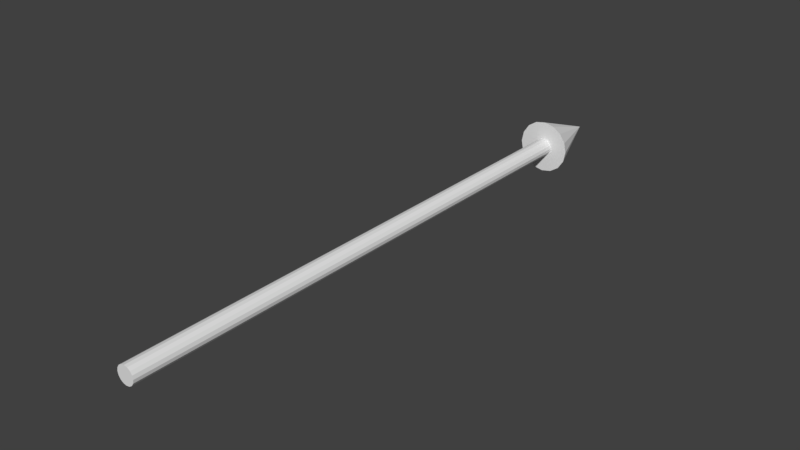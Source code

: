 # Source: arrow.blend  (saved by Blender 2.79.0; exported with 4.5.12 LTS)
import bpy
from mathutils import Matrix  # noqa: F401  (used for matrix-valued properties, if any)

bpy.ops.wm.read_factory_settings(use_empty=True)
scene = bpy.context.scene
scene.name = 'Scene'

# ---- collections
col_collection_1 = bpy.data.collections.new('Collection 1'); scene.collection.children.link(col_collection_1)

# ---- world
world_world = bpy.data.worlds.new('World'); scene.world = world_world
world_world.color = (0.05088, 0.05088, 0.05088)
world_world.use_sun_shadow = False
world_world.sun_shadow_jitter_overblur = 0.0
world_world.cycles.sampling_method = 'MANUAL'

# ---- meshes
me_cylinder = bpy.data.meshes.new('Cylinder')
me_cylinder.from_pydata([(0.0, 0.05, -1.5), (0.0, 0.05, 1.5), (0.01913, 0.04619, -1.5), (0.01913, 0.04619, 1.5), (0.03536, 0.03536, -1.5), (0.03536, 0.03536, 1.5), (0.04619, 0.01913, -1.5), (0.04619, 0.01913, 1.5), (0.05, -2.186e-09, -1.5), (0.05, -2.186e-09, 1.5), (0.04619, -0.01913, -1.5), (0.04619, -0.01913, 1.5), (0.03536, -0.03536, -1.5), (0.03536, -0.03536, 1.5), (0.01913, -0.04619, -1.5), (0.01913, -0.04619, 1.5), (7.55e-09, -0.05, -1.5), (7.55e-09, -0.05, 1.5), (-0.01913, -0.04619, -1.5), (-0.01913, -0.04619, 1.5), (-0.03536, -0.03536, -1.5), (-0.03536, -0.03536, 1.5), (-0.04619, -0.01913, -1.5), (-0.04619, -0.01913, 1.5), (-0.05, 5.962e-10, -1.5), (-0.05, 5.962e-10, 1.5), (-0.04619, 0.01913, -1.5), (-0.04619, 0.01913, 1.5), (-0.03536, 0.03536, -1.5), (-0.03536, 0.03536, 1.5), (-0.01913, 0.04619, -1.5), (-0.01913, 0.04619, 1.5), (0.0, -0.15, -1.5), (0.0, -9.179e-08, -1.9), (0.0574, -0.1386, -1.5), (0.1061, -0.1061, -1.5), (0.1386, -0.0574, -1.5), (0.15, -5.027e-08, -1.5), (0.1386, 0.0574, -1.5), (0.1061, 0.1061, -1.5), (0.0574, 0.1386, -1.5), (2.265e-08, 0.15, -1.5), (-0.0574, 0.1386, -1.5), (-0.1061, 0.1061, -1.5), (-0.1386, 0.0574, -1.5), (-0.15, -5.861e-08, -1.5), (-0.1386, -0.0574, -1.5), (-0.1061, -0.1061, -1.5), (-0.0574, -0.1386, -1.5)], [], [(0, 1, 3, 2), (2, 3, 5, 4), (4, 5, 7, 6), (6, 7, 9, 8), (8, 9, 11, 10), (10, 11, 13, 12), (12, 13, 15, 14), (14, 15, 17, 16), (16, 17, 19, 18), (18, 19, 21, 20), (20, 21, 23, 22), (22, 23, 25, 24), (24, 25, 27, 26), (26, 27, 29, 28), (3, 1, 31, 29, 27, 25, 23, 21, 19, 17, 15, 13, 11, 9, 7, 5), (28, 29, 31, 30), (30, 31, 1, 0), (0, 2, 4, 6, 8, 10, 12, 14, 16, 18, 20, 22, 24, 26, 28, 30), (32, 33, 34), (34, 33, 35), (35, 33, 36), (36, 33, 37), (37, 33, 38), (38, 33, 39), (39, 33, 40), (40, 33, 41), (41, 33, 42), (42, 33, 43), (43, 33, 44), (44, 33, 45), (45, 33, 46), (46, 33, 47), (47, 33, 48), (48, 33, 32), (32, 34, 35, 36, 37, 38, 39, 40, 41, 42, 43, 44, 45, 46, 47, 48)])
me_cylinder.use_remesh_preserve_volume = False
me_cylinder.use_remesh_preserve_attributes = False
me_cylinder.use_mirror_vertex_groups = False
me_cylinder.update()

# ---- objects
ob_cylinder = bpy.data.objects.new('Cylinder', me_cylinder)

# ---- transforms, parenting, visibility, modifiers, constraints
ob_cylinder.location = (0.0, 1.5, 0.0)
ob_cylinder.rotation_euler = (1.571, 0.0, 0.0)
ob_cylinder.lineart.crease_threshold = 0.0

# ---- collection membership
col_collection_1.objects.link(ob_cylinder)

# ---- scene / render settings (as saved in the file)
scene.frame_start = 1; scene.frame_end = 250; scene.frame_set(1)
scene.render.engine = 'BLENDER_EEVEE_NEXT'
scene.render.resolution_percentage = 50
scene.render.dither_intensity = 0.0
scene.cycles.use_denoising = False
scene.cycles.samples = 128
scene.cycles.sampling_pattern = 'TABULATED_SOBOL'
scene.cycles.use_adaptive_sampling = False
scene.cycles.use_light_tree = False
scene.cycles.blur_glossy = 0.0
scene.cycles.sample_clamp_indirect = 0.0
scene.view_settings.view_transform = 'Standard'
bpy.context.view_layer.update()

# ---- added for rendering (the .blend has no active camera and no usable light): camera, sun
cam_auto = bpy.data.cameras.new('AutoCamera')
cam_auto.lens = 50.0
cam_auto.sensor_width = 36.0
cam_auto.clip_end = 1000.0
ob_auto_camera = bpy.data.objects.new('AutoCamera', cam_auto)
scene.collection.objects.link(ob_auto_camera)
ob_auto_camera.location = (3.17016, -2.10419, 2.53613)
ob_auto_camera.rotation_euler = (1.09748, -7.21219e-08, 0.694738)
scene.camera = ob_auto_camera
light_auto_sun = bpy.data.lights.new('AutoSun', 'SUN')
light_auto_sun.energy = 3.0
light_auto_sun.angle = 0.0523599
ob_auto_sun = bpy.data.objects.new('AutoSun', light_auto_sun)
scene.collection.objects.link(ob_auto_sun)
ob_auto_sun.rotation_euler = (0.872665, 0.174533, 0.523599)
bpy.context.view_layer.update()
